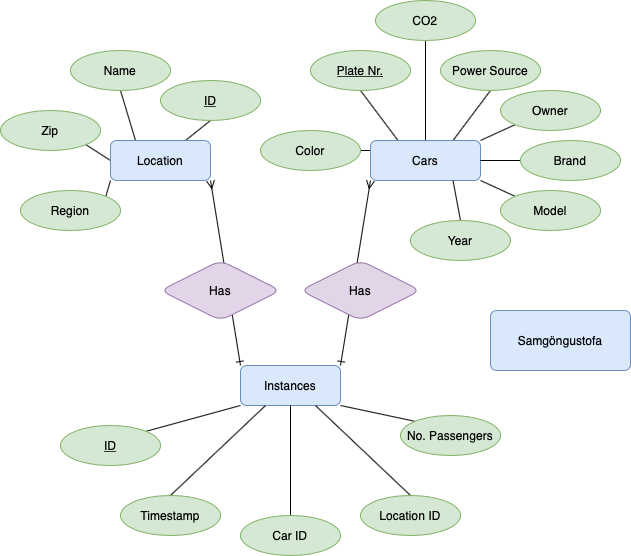

The diagram above was exported from draw.io. Its source (the exported page's mxGraphModel, read from the mxfile embedded in the PNG):
<mxGraphModel dx="946" dy="645" grid="1" gridSize="10" guides="1" tooltips="1" connect="1" arrows="1" fold="1" page="1" pageScale="1" pageWidth="827" pageHeight="1169" math="0" shadow="0">
  <root>
    <mxCell id="0" />
    <mxCell id="1" parent="0" />
    <mxCell id="0A7Sz8nEiSXVgEct_38z-19" style="edgeStyle=none;rounded=0;orthogonalLoop=1;jettySize=auto;html=1;exitX=1;exitY=0;exitDx=0;exitDy=0;entryX=0;entryY=1;entryDx=0;entryDy=0;endArrow=ERmany;endFill=0;startArrow=ERone;startFill=0;" parent="1" source="0A7Sz8nEiSXVgEct_38z-1" target="0A7Sz8nEiSXVgEct_38z-2" edge="1">
      <mxGeometry relative="1" as="geometry" />
    </mxCell>
    <mxCell id="0A7Sz8nEiSXVgEct_38z-1" value="Instances" style="whiteSpace=wrap;html=1;align=center;rounded=1;fillColor=#dae8fc;strokeColor=#6c8ebf;" parent="1" vertex="1">
      <mxGeometry x="330" y="395" width="100" height="40" as="geometry" />
    </mxCell>
    <mxCell id="0A7Sz8nEiSXVgEct_38z-15" style="rounded=0;orthogonalLoop=1;jettySize=auto;html=1;exitX=0.25;exitY=0;exitDx=0;exitDy=0;entryX=0.5;entryY=1;entryDx=0;entryDy=0;endArrow=none;endFill=0;" parent="1" source="0A7Sz8nEiSXVgEct_38z-2" target="0A7Sz8nEiSXVgEct_38z-8" edge="1">
      <mxGeometry relative="1" as="geometry" />
    </mxCell>
    <mxCell id="0A7Sz8nEiSXVgEct_38z-16" style="edgeStyle=none;rounded=0;orthogonalLoop=1;jettySize=auto;html=1;exitX=0.5;exitY=0;exitDx=0;exitDy=0;entryX=0.5;entryY=1;entryDx=0;entryDy=0;endArrow=none;endFill=0;" parent="1" source="0A7Sz8nEiSXVgEct_38z-2" target="0A7Sz8nEiSXVgEct_38z-9" edge="1">
      <mxGeometry relative="1" as="geometry" />
    </mxCell>
    <mxCell id="0A7Sz8nEiSXVgEct_38z-17" style="edgeStyle=none;rounded=0;orthogonalLoop=1;jettySize=auto;html=1;endArrow=none;endFill=0;entryX=0.5;entryY=1;entryDx=0;entryDy=0;exitX=0.75;exitY=0;exitDx=0;exitDy=0;" parent="1" source="0A7Sz8nEiSXVgEct_38z-2" target="0A7Sz8nEiSXVgEct_38z-10" edge="1">
      <mxGeometry relative="1" as="geometry">
        <mxPoint x="570" y="170" as="sourcePoint" />
        <mxPoint x="680" y="180" as="targetPoint" />
      </mxGeometry>
    </mxCell>
    <mxCell id="sXz_ek0xItfrMbmGGp4P-12" style="edgeStyle=none;rounded=0;orthogonalLoop=1;jettySize=auto;html=1;exitX=0;exitY=0.25;exitDx=0;exitDy=0;entryX=1;entryY=0.5;entryDx=0;entryDy=0;endArrow=none;endFill=0;" edge="1" parent="1" source="0A7Sz8nEiSXVgEct_38z-2" target="sXz_ek0xItfrMbmGGp4P-11">
      <mxGeometry relative="1" as="geometry" />
    </mxCell>
    <mxCell id="0A7Sz8nEiSXVgEct_38z-2" value="Cars" style="whiteSpace=wrap;html=1;align=center;rounded=1;fillColor=#dae8fc;strokeColor=#6c8ebf;" parent="1" vertex="1">
      <mxGeometry x="460" y="170" width="110" height="40" as="geometry" />
    </mxCell>
    <mxCell id="0A7Sz8nEiSXVgEct_38z-20" style="edgeStyle=none;rounded=0;orthogonalLoop=1;jettySize=auto;html=1;exitX=0;exitY=0;exitDx=0;exitDy=0;entryX=1;entryY=1;entryDx=0;entryDy=0;startArrow=ERone;startFill=0;endArrow=ERmany;endFill=0;" parent="1" source="0A7Sz8nEiSXVgEct_38z-1" target="0A7Sz8nEiSXVgEct_38z-3" edge="1">
      <mxGeometry relative="1" as="geometry" />
    </mxCell>
    <mxCell id="0A7Sz8nEiSXVgEct_38z-21" style="edgeStyle=none;rounded=0;orthogonalLoop=1;jettySize=auto;html=1;entryX=0.5;entryY=1;entryDx=0;entryDy=0;startArrow=none;startFill=0;endArrow=none;endFill=0;exitX=0.25;exitY=0;exitDx=0;exitDy=0;" parent="1" source="0A7Sz8nEiSXVgEct_38z-3" target="0A7Sz8nEiSXVgEct_38z-13" edge="1">
      <mxGeometry relative="1" as="geometry" />
    </mxCell>
    <mxCell id="0A7Sz8nEiSXVgEct_38z-22" style="edgeStyle=none;rounded=0;orthogonalLoop=1;jettySize=auto;html=1;exitX=0.75;exitY=0;exitDx=0;exitDy=0;entryX=0.5;entryY=1;entryDx=0;entryDy=0;startArrow=none;startFill=0;endArrow=none;endFill=0;" parent="1" source="0A7Sz8nEiSXVgEct_38z-3" target="0A7Sz8nEiSXVgEct_38z-11" edge="1">
      <mxGeometry relative="1" as="geometry" />
    </mxCell>
    <mxCell id="0A7Sz8nEiSXVgEct_38z-23" style="edgeStyle=none;rounded=0;orthogonalLoop=1;jettySize=auto;html=1;exitX=0;exitY=0.5;exitDx=0;exitDy=0;startArrow=none;startFill=0;endArrow=none;endFill=0;entryX=1;entryY=1;entryDx=0;entryDy=0;" parent="1" source="0A7Sz8nEiSXVgEct_38z-3" target="0A7Sz8nEiSXVgEct_38z-12" edge="1">
      <mxGeometry relative="1" as="geometry">
        <mxPoint x="160" y="180" as="targetPoint" />
      </mxGeometry>
    </mxCell>
    <mxCell id="0A7Sz8nEiSXVgEct_38z-24" style="edgeStyle=none;rounded=0;orthogonalLoop=1;jettySize=auto;html=1;entryX=1;entryY=0;entryDx=0;entryDy=0;startArrow=none;startFill=0;endArrow=none;endFill=0;exitX=0;exitY=1;exitDx=0;exitDy=0;" parent="1" source="0A7Sz8nEiSXVgEct_38z-3" target="0A7Sz8nEiSXVgEct_38z-14" edge="1">
      <mxGeometry relative="1" as="geometry">
        <mxPoint x="180" y="220" as="sourcePoint" />
      </mxGeometry>
    </mxCell>
    <mxCell id="0A7Sz8nEiSXVgEct_38z-3" value="Location" style="whiteSpace=wrap;html=1;align=center;rounded=1;fillColor=#dae8fc;strokeColor=#6c8ebf;" parent="1" vertex="1">
      <mxGeometry x="200" y="170" width="100" height="40" as="geometry" />
    </mxCell>
    <mxCell id="0A7Sz8nEiSXVgEct_38z-25" style="edgeStyle=none;rounded=0;orthogonalLoop=1;jettySize=auto;html=1;exitX=1;exitY=0;exitDx=0;exitDy=0;startArrow=none;startFill=0;endArrow=none;endFill=0;entryX=0;entryY=1;entryDx=0;entryDy=0;" parent="1" source="0A7Sz8nEiSXVgEct_38z-4" target="0A7Sz8nEiSXVgEct_38z-1" edge="1">
      <mxGeometry relative="1" as="geometry">
        <mxPoint x="310" y="461" as="targetPoint" />
      </mxGeometry>
    </mxCell>
    <mxCell id="0A7Sz8nEiSXVgEct_38z-4" value="ID" style="ellipse;whiteSpace=wrap;html=1;align=center;fontStyle=4;fillColor=#d5e8d4;strokeColor=#82b366;" parent="1" vertex="1">
      <mxGeometry x="150" y="455" width="100" height="40" as="geometry" />
    </mxCell>
    <mxCell id="0A7Sz8nEiSXVgEct_38z-26" style="edgeStyle=none;rounded=0;orthogonalLoop=1;jettySize=auto;html=1;exitX=0.5;exitY=0;exitDx=0;exitDy=0;entryX=0.25;entryY=1;entryDx=0;entryDy=0;startArrow=none;startFill=0;endArrow=none;endFill=0;" parent="1" source="0A7Sz8nEiSXVgEct_38z-5" target="0A7Sz8nEiSXVgEct_38z-1" edge="1">
      <mxGeometry relative="1" as="geometry" />
    </mxCell>
    <mxCell id="0A7Sz8nEiSXVgEct_38z-5" value="Timestamp" style="ellipse;whiteSpace=wrap;html=1;align=center;fillColor=#d5e8d4;strokeColor=#82b366;" parent="1" vertex="1">
      <mxGeometry x="210" y="525" width="100" height="40" as="geometry" />
    </mxCell>
    <mxCell id="0A7Sz8nEiSXVgEct_38z-28" style="edgeStyle=none;rounded=0;orthogonalLoop=1;jettySize=auto;html=1;exitX=0;exitY=0;exitDx=0;exitDy=0;startArrow=none;startFill=0;endArrow=none;endFill=0;entryX=1;entryY=1;entryDx=0;entryDy=0;" parent="1" source="0A7Sz8nEiSXVgEct_38z-6" target="0A7Sz8nEiSXVgEct_38z-1" edge="1">
      <mxGeometry relative="1" as="geometry">
        <mxPoint x="450" y="425" as="targetPoint" />
      </mxGeometry>
    </mxCell>
    <mxCell id="0A7Sz8nEiSXVgEct_38z-6" value="No. Passengers" style="ellipse;whiteSpace=wrap;html=1;align=center;fillColor=#d5e8d4;strokeColor=#82b366;" parent="1" vertex="1">
      <mxGeometry x="490" y="445" width="100" height="40" as="geometry" />
    </mxCell>
    <mxCell id="0A7Sz8nEiSXVgEct_38z-27" style="edgeStyle=none;rounded=0;orthogonalLoop=1;jettySize=auto;html=1;exitX=0.5;exitY=0;exitDx=0;exitDy=0;entryX=0.75;entryY=1;entryDx=0;entryDy=0;startArrow=none;startFill=0;endArrow=none;endFill=0;" parent="1" source="0A7Sz8nEiSXVgEct_38z-7" target="0A7Sz8nEiSXVgEct_38z-1" edge="1">
      <mxGeometry relative="1" as="geometry" />
    </mxCell>
    <mxCell id="0A7Sz8nEiSXVgEct_38z-7" value="Location ID" style="ellipse;whiteSpace=wrap;html=1;align=center;fillColor=#d5e8d4;strokeColor=#82b366;" parent="1" vertex="1">
      <mxGeometry x="450" y="525" width="100" height="40" as="geometry" />
    </mxCell>
    <mxCell id="0A7Sz8nEiSXVgEct_38z-8" value="Plate Nr." style="ellipse;whiteSpace=wrap;html=1;align=center;fontStyle=4;fillColor=#d5e8d4;strokeColor=#82b366;" parent="1" vertex="1">
      <mxGeometry x="400" y="80" width="100" height="40" as="geometry" />
    </mxCell>
    <mxCell id="0A7Sz8nEiSXVgEct_38z-9" value="CO2" style="ellipse;whiteSpace=wrap;html=1;align=center;fillColor=#d5e8d4;strokeColor=#82b366;" parent="1" vertex="1">
      <mxGeometry x="465" y="30" width="100" height="40" as="geometry" />
    </mxCell>
    <mxCell id="0A7Sz8nEiSXVgEct_38z-10" value="Power Source" style="ellipse;whiteSpace=wrap;html=1;align=center;fillColor=#d5e8d4;strokeColor=#82b366;" parent="1" vertex="1">
      <mxGeometry x="530" y="80" width="100" height="40" as="geometry" />
    </mxCell>
    <mxCell id="0A7Sz8nEiSXVgEct_38z-11" value="ID" style="ellipse;whiteSpace=wrap;html=1;align=center;fontStyle=4;fillColor=#d5e8d4;strokeColor=#82b366;" parent="1" vertex="1">
      <mxGeometry x="250" y="110" width="100" height="40" as="geometry" />
    </mxCell>
    <mxCell id="0A7Sz8nEiSXVgEct_38z-12" value="Zip" style="ellipse;whiteSpace=wrap;html=1;align=center;fillColor=#d5e8d4;strokeColor=#82b366;" parent="1" vertex="1">
      <mxGeometry x="90" y="140" width="100" height="40" as="geometry" />
    </mxCell>
    <mxCell id="0A7Sz8nEiSXVgEct_38z-13" value="Name" style="ellipse;whiteSpace=wrap;html=1;align=center;fillColor=#d5e8d4;strokeColor=#82b366;" parent="1" vertex="1">
      <mxGeometry x="160" y="80" width="100" height="40" as="geometry" />
    </mxCell>
    <mxCell id="0A7Sz8nEiSXVgEct_38z-14" value="Region" style="ellipse;whiteSpace=wrap;html=1;align=center;fillColor=#d5e8d4;strokeColor=#82b366;" parent="1" vertex="1">
      <mxGeometry x="110" y="220" width="100" height="40" as="geometry" />
    </mxCell>
    <mxCell id="0A7Sz8nEiSXVgEct_38z-34" style="edgeStyle=none;rounded=0;orthogonalLoop=1;jettySize=auto;html=1;exitX=0.5;exitY=0;exitDx=0;exitDy=0;entryX=0.5;entryY=1;entryDx=0;entryDy=0;startArrow=none;startFill=0;endArrow=none;endFill=0;" parent="1" source="0A7Sz8nEiSXVgEct_38z-30" target="0A7Sz8nEiSXVgEct_38z-1" edge="1">
      <mxGeometry relative="1" as="geometry" />
    </mxCell>
    <mxCell id="0A7Sz8nEiSXVgEct_38z-30" value="Car ID" style="ellipse;whiteSpace=wrap;html=1;align=center;fillColor=#d5e8d4;strokeColor=#82b366;" parent="1" vertex="1">
      <mxGeometry x="330" y="545" width="100" height="40" as="geometry" />
    </mxCell>
    <mxCell id="0A7Sz8nEiSXVgEct_38z-31" value="Has" style="shape=rhombus;perimeter=rhombusPerimeter;whiteSpace=wrap;html=1;align=center;rounded=1;fillColor=#e1d5e7;strokeColor=#9673a6;" parent="1" vertex="1">
      <mxGeometry x="390" y="290" width="120" height="60" as="geometry" />
    </mxCell>
    <mxCell id="0A7Sz8nEiSXVgEct_38z-32" value="Has" style="shape=rhombus;perimeter=rhombusPerimeter;whiteSpace=wrap;html=1;align=center;rounded=1;fillColor=#e1d5e7;strokeColor=#9673a6;" parent="1" vertex="1">
      <mxGeometry x="250" y="290" width="120" height="60" as="geometry" />
    </mxCell>
    <mxCell id="sXz_ek0xItfrMbmGGp4P-8" style="edgeStyle=none;rounded=0;orthogonalLoop=1;jettySize=auto;html=1;exitX=0;exitY=1;exitDx=0;exitDy=0;entryX=1;entryY=0;entryDx=0;entryDy=0;endArrow=none;endFill=0;" edge="1" parent="1" source="sXz_ek0xItfrMbmGGp4P-1" target="0A7Sz8nEiSXVgEct_38z-2">
      <mxGeometry relative="1" as="geometry" />
    </mxCell>
    <mxCell id="sXz_ek0xItfrMbmGGp4P-1" value="Owner" style="ellipse;whiteSpace=wrap;html=1;align=center;fillColor=#d5e8d4;strokeColor=#82b366;" vertex="1" parent="1">
      <mxGeometry x="590" y="120" width="100" height="40" as="geometry" />
    </mxCell>
    <mxCell id="sXz_ek0xItfrMbmGGp4P-7" style="edgeStyle=none;rounded=0;orthogonalLoop=1;jettySize=auto;html=1;exitX=0;exitY=0.5;exitDx=0;exitDy=0;entryX=1;entryY=0.5;entryDx=0;entryDy=0;endArrow=none;endFill=0;" edge="1" parent="1" source="sXz_ek0xItfrMbmGGp4P-2" target="0A7Sz8nEiSXVgEct_38z-2">
      <mxGeometry relative="1" as="geometry" />
    </mxCell>
    <mxCell id="sXz_ek0xItfrMbmGGp4P-2" value="Brand" style="ellipse;whiteSpace=wrap;html=1;align=center;fillColor=#d5e8d4;strokeColor=#82b366;" vertex="1" parent="1">
      <mxGeometry x="610" y="170" width="100" height="40" as="geometry" />
    </mxCell>
    <mxCell id="sXz_ek0xItfrMbmGGp4P-5" style="rounded=0;orthogonalLoop=1;jettySize=auto;html=1;exitX=0;exitY=0;exitDx=0;exitDy=0;entryX=1;entryY=1;entryDx=0;entryDy=0;endArrow=none;endFill=0;" edge="1" parent="1" source="sXz_ek0xItfrMbmGGp4P-3" target="0A7Sz8nEiSXVgEct_38z-2">
      <mxGeometry relative="1" as="geometry" />
    </mxCell>
    <mxCell id="sXz_ek0xItfrMbmGGp4P-3" value="Model" style="ellipse;whiteSpace=wrap;html=1;align=center;fillColor=#d5e8d4;strokeColor=#82b366;" vertex="1" parent="1">
      <mxGeometry x="590" y="220" width="100" height="40" as="geometry" />
    </mxCell>
    <mxCell id="sXz_ek0xItfrMbmGGp4P-6" style="edgeStyle=none;rounded=0;orthogonalLoop=1;jettySize=auto;html=1;exitX=0.5;exitY=0;exitDx=0;exitDy=0;entryX=0.75;entryY=1;entryDx=0;entryDy=0;endArrow=none;endFill=0;" edge="1" parent="1" source="sXz_ek0xItfrMbmGGp4P-4" target="0A7Sz8nEiSXVgEct_38z-2">
      <mxGeometry relative="1" as="geometry" />
    </mxCell>
    <mxCell id="sXz_ek0xItfrMbmGGp4P-4" value="Year" style="ellipse;whiteSpace=wrap;html=1;align=center;fillColor=#d5e8d4;strokeColor=#82b366;" vertex="1" parent="1">
      <mxGeometry x="500" y="250" width="100" height="40" as="geometry" />
    </mxCell>
    <mxCell id="sXz_ek0xItfrMbmGGp4P-11" value="Color" style="ellipse;whiteSpace=wrap;html=1;align=center;fillColor=#d5e8d4;strokeColor=#82b366;" vertex="1" parent="1">
      <mxGeometry x="350" y="160" width="100" height="40" as="geometry" />
    </mxCell>
    <mxCell id="sXz_ek0xItfrMbmGGp4P-13" value="Samgöngustofa" style="rounded=1;arcSize=10;whiteSpace=wrap;html=1;align=center;fillColor=#dae8fc;strokeColor=#6c8ebf;" vertex="1" parent="1">
      <mxGeometry x="580" y="340" width="140" height="60" as="geometry" />
    </mxCell>
  </root>
</mxGraphModel>